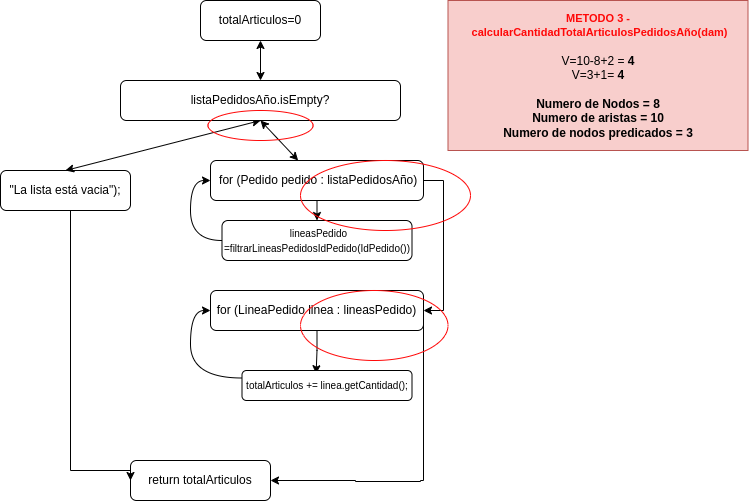

The diagram above was exported from draw.io. Its source (the exported page's mxGraphModel, read from the mxfile embedded in the PNG):
<mxGraphModel dx="1434" dy="742" grid="1" gridSize="10" guides="1" tooltips="1" connect="1" arrows="1" fold="1" page="1" pageScale="1" pageWidth="827" pageHeight="1169" math="0" shadow="0">
  <root>
    <mxCell id="WIyWlLk6GJQsqaUBKTNV-0" />
    <mxCell id="WIyWlLk6GJQsqaUBKTNV-1" parent="WIyWlLk6GJQsqaUBKTNV-0" />
    <mxCell id="WIyWlLk6GJQsqaUBKTNV-3" value="totalArticulos=0" style="rounded=1;whiteSpace=wrap;html=1;fontSize=12;glass=0;strokeWidth=1;shadow=0;" parent="WIyWlLk6GJQsqaUBKTNV-1" vertex="1">
      <mxGeometry x="240" y="20" width="120" height="40" as="geometry" />
    </mxCell>
    <mxCell id="iJC0CUwBfUfWsHOVlQYh-15" style="edgeStyle=orthogonalEdgeStyle;rounded=0;orthogonalLoop=1;jettySize=auto;html=1;exitX=0.5;exitY=1;exitDx=0;exitDy=0;entryX=0.5;entryY=0;entryDx=0;entryDy=0;" parent="WIyWlLk6GJQsqaUBKTNV-1" source="WIyWlLk6GJQsqaUBKTNV-7" target="iJC0CUwBfUfWsHOVlQYh-7" edge="1">
      <mxGeometry relative="1" as="geometry" />
    </mxCell>
    <mxCell id="iJC0CUwBfUfWsHOVlQYh-17" style="edgeStyle=orthogonalEdgeStyle;rounded=0;orthogonalLoop=1;jettySize=auto;html=1;exitX=1;exitY=0.5;exitDx=0;exitDy=0;entryX=1;entryY=0.5;entryDx=0;entryDy=0;" parent="WIyWlLk6GJQsqaUBKTNV-1" source="WIyWlLk6GJQsqaUBKTNV-7" target="iJC0CUwBfUfWsHOVlQYh-6" edge="1">
      <mxGeometry relative="1" as="geometry">
        <mxPoint x="490" y="340" as="targetPoint" />
      </mxGeometry>
    </mxCell>
    <mxCell id="WIyWlLk6GJQsqaUBKTNV-7" value="&amp;nbsp;for (Pedido pedido : listaPedidosAño)" style="rounded=1;whiteSpace=wrap;html=1;fontSize=12;glass=0;strokeWidth=1;shadow=0;" parent="WIyWlLk6GJQsqaUBKTNV-1" vertex="1">
      <mxGeometry x="250" y="180" width="213" height="40" as="geometry" />
    </mxCell>
    <mxCell id="WIyWlLk6GJQsqaUBKTNV-11" value="return totalArticulos" style="rounded=1;whiteSpace=wrap;html=1;fontSize=12;glass=0;strokeWidth=1;shadow=0;" parent="WIyWlLk6GJQsqaUBKTNV-1" vertex="1">
      <mxGeometry x="170" y="480" width="140" height="40" as="geometry" />
    </mxCell>
    <mxCell id="eqRlzyHH_y4B4-mlJ9Yk-2" value="&quot;La lista está vacia&quot;);" style="rounded=1;whiteSpace=wrap;html=1;fontSize=12;glass=0;strokeWidth=1;shadow=0;" parent="WIyWlLk6GJQsqaUBKTNV-1" vertex="1">
      <mxGeometry x="40" y="190" width="130" height="40" as="geometry" />
    </mxCell>
    <mxCell id="eqRlzyHH_y4B4-mlJ9Yk-40" value="&lt;div style=&quot;&quot;&gt;&lt;div&gt;&lt;b style=&quot;font-size: 11px;&quot;&gt;&lt;font style=&quot;font-size: 11px;&quot; color=&quot;#ff0808&quot;&gt;&lt;span style=&quot;background-color: initial;&quot;&gt;METODO 3 -&amp;nbsp;&lt;/span&gt;&lt;/font&gt;&lt;/b&gt;&lt;span style=&quot;background-color: initial; font-size: 11px;&quot;&gt;&lt;font color=&quot;#ff0808&quot;&gt;&lt;b&gt;calcularCantidadTotalArticulosPedidosAño(dam)&lt;/b&gt;&lt;/font&gt;&lt;/span&gt;&lt;/div&gt;&lt;div&gt;&lt;span style=&quot;background-color: initial;&quot;&gt;&lt;br&gt;&lt;/span&gt;&lt;/div&gt;&lt;/div&gt;&lt;div style=&quot;&quot;&gt;&lt;span style=&quot;background-color: initial;&quot;&gt;V=10-8+2 =&lt;b&gt;&amp;nbsp;4&lt;br&gt;&lt;/b&gt;&lt;/span&gt;&lt;/div&gt;&lt;div style=&quot;&quot;&gt;V=3+1= &lt;b&gt;4&lt;/b&gt;&lt;/div&gt;&lt;div style=&quot;&quot;&gt;&lt;b&gt;&lt;br&gt;&lt;/b&gt;&lt;/div&gt;&lt;div style=&quot;&quot;&gt;&lt;b&gt;Numero de Nodos = 8&lt;br&gt;&lt;/b&gt;&lt;/div&gt;&lt;div style=&quot;&quot;&gt;&lt;b&gt;Numero de aristas = 10&lt;br&gt;&lt;/b&gt;&lt;/div&gt;&lt;div style=&quot;&quot;&gt;&lt;b&gt;Numero de nodos predicados = 3&lt;br&gt;&lt;/b&gt;&lt;/div&gt;" style="rounded=0;whiteSpace=wrap;html=1;fillColor=#f8cecc;strokeColor=#b85450;align=center;" parent="WIyWlLk6GJQsqaUBKTNV-1" vertex="1">
      <mxGeometry x="487.5" y="20" width="300" height="150" as="geometry" />
    </mxCell>
    <mxCell id="aA92SyFIx4pB1BNoH4WB-1" style="edgeStyle=orthogonalEdgeStyle;rounded=0;orthogonalLoop=1;jettySize=auto;html=1;exitX=0.5;exitY=1;exitDx=0;exitDy=0;entryX=0;entryY=0.5;entryDx=0;entryDy=0;" parent="WIyWlLk6GJQsqaUBKTNV-1" source="eqRlzyHH_y4B4-mlJ9Yk-2" target="WIyWlLk6GJQsqaUBKTNV-11" edge="1">
      <mxGeometry relative="1" as="geometry">
        <mxPoint x="180" y="490" as="targetPoint" />
        <Array as="points">
          <mxPoint x="110" y="230" />
          <mxPoint x="110" y="490" />
        </Array>
      </mxGeometry>
    </mxCell>
    <mxCell id="aA92SyFIx4pB1BNoH4WB-2" value="" style="endArrow=classic;startArrow=classic;html=1;rounded=0;exitX=0.5;exitY=0;exitDx=0;exitDy=0;" parent="WIyWlLk6GJQsqaUBKTNV-1" source="eqRlzyHH_y4B4-mlJ9Yk-2" edge="1">
      <mxGeometry width="50" height="50" relative="1" as="geometry">
        <mxPoint x="250" y="190" as="sourcePoint" />
        <mxPoint x="300" y="140" as="targetPoint" />
      </mxGeometry>
    </mxCell>
    <mxCell id="aA92SyFIx4pB1BNoH4WB-3" value="" style="endArrow=classic;startArrow=classic;html=1;rounded=0;entryX=0.5;entryY=1;entryDx=0;entryDy=0;" parent="WIyWlLk6GJQsqaUBKTNV-1" target="WIyWlLk6GJQsqaUBKTNV-3" edge="1">
      <mxGeometry width="50" height="50" relative="1" as="geometry">
        <mxPoint x="300" y="100" as="sourcePoint" />
        <mxPoint x="380" y="240" as="targetPoint" />
      </mxGeometry>
    </mxCell>
    <mxCell id="iJC0CUwBfUfWsHOVlQYh-0" value="listaPedidosAño.isEmpty?" style="rounded=1;whiteSpace=wrap;html=1;fontSize=12;glass=0;strokeWidth=1;shadow=0;" parent="WIyWlLk6GJQsqaUBKTNV-1" vertex="1">
      <mxGeometry x="160" y="100" width="280" height="40" as="geometry" />
    </mxCell>
    <mxCell id="iJC0CUwBfUfWsHOVlQYh-1" value="" style="endArrow=classic;startArrow=classic;html=1;rounded=0;exitX=0.5;exitY=1;exitDx=0;exitDy=0;" parent="WIyWlLk6GJQsqaUBKTNV-1" source="iJC0CUwBfUfWsHOVlQYh-0" target="WIyWlLk6GJQsqaUBKTNV-7" edge="1">
      <mxGeometry width="50" height="50" relative="1" as="geometry">
        <mxPoint x="310" y="150" as="sourcePoint" />
        <mxPoint x="360" y="190" as="targetPoint" />
      </mxGeometry>
    </mxCell>
    <mxCell id="iJC0CUwBfUfWsHOVlQYh-2" value="" style="ellipse;whiteSpace=wrap;html=1;fillColor=none;strokeColor=#FF0808;" parent="WIyWlLk6GJQsqaUBKTNV-1" vertex="1">
      <mxGeometry x="247.5" y="130" width="105" height="30" as="geometry" />
    </mxCell>
    <mxCell id="iJC0CUwBfUfWsHOVlQYh-10" style="edgeStyle=orthogonalEdgeStyle;rounded=0;orthogonalLoop=1;jettySize=auto;html=1;exitX=0.5;exitY=1;exitDx=0;exitDy=0;entryX=0.436;entryY=0.107;entryDx=0;entryDy=0;entryPerimeter=0;" parent="WIyWlLk6GJQsqaUBKTNV-1" source="iJC0CUwBfUfWsHOVlQYh-6" target="iJC0CUwBfUfWsHOVlQYh-12" edge="1">
      <mxGeometry relative="1" as="geometry">
        <mxPoint x="357" y="380" as="targetPoint" />
      </mxGeometry>
    </mxCell>
    <mxCell id="iJC0CUwBfUfWsHOVlQYh-6" value="&amp;nbsp;for (LineaPedido linea : lineasPedido)&amp;nbsp;" style="rounded=1;whiteSpace=wrap;html=1;fontSize=12;glass=0;strokeWidth=1;shadow=0;" parent="WIyWlLk6GJQsqaUBKTNV-1" vertex="1">
      <mxGeometry x="250" y="310" width="213" height="40" as="geometry" />
    </mxCell>
    <mxCell id="iJC0CUwBfUfWsHOVlQYh-16" style="edgeStyle=orthogonalEdgeStyle;rounded=0;orthogonalLoop=1;jettySize=auto;html=1;exitX=0;exitY=0.5;exitDx=0;exitDy=0;entryX=0;entryY=0.5;entryDx=0;entryDy=0;curved=1;" parent="WIyWlLk6GJQsqaUBKTNV-1" source="iJC0CUwBfUfWsHOVlQYh-7" target="WIyWlLk6GJQsqaUBKTNV-7" edge="1">
      <mxGeometry relative="1" as="geometry">
        <mxPoint x="220" y="200" as="targetPoint" />
      </mxGeometry>
    </mxCell>
    <mxCell id="iJC0CUwBfUfWsHOVlQYh-7" value="&lt;font style=&quot;font-size: 10px;&quot;&gt;&amp;nbsp;lineasPedido =filtrarLineasPedidosIdPedido(IdPedido())&lt;/font&gt;" style="rounded=1;whiteSpace=wrap;html=1;fontSize=12;glass=0;strokeWidth=1;shadow=0;" parent="WIyWlLk6GJQsqaUBKTNV-1" vertex="1">
      <mxGeometry x="261.5" y="240" width="190" height="40" as="geometry" />
    </mxCell>
    <mxCell id="iJC0CUwBfUfWsHOVlQYh-13" style="edgeStyle=orthogonalEdgeStyle;rounded=0;orthogonalLoop=1;jettySize=auto;html=1;entryX=1;entryY=0.5;entryDx=0;entryDy=0;exitX=1;exitY=0.75;exitDx=0;exitDy=0;" parent="WIyWlLk6GJQsqaUBKTNV-1" source="iJC0CUwBfUfWsHOVlQYh-6" target="WIyWlLk6GJQsqaUBKTNV-11" edge="1">
      <mxGeometry relative="1" as="geometry">
        <mxPoint x="367" y="500" as="targetPoint" />
        <mxPoint x="480" y="350" as="sourcePoint" />
        <Array as="points">
          <mxPoint x="463" y="500" />
          <mxPoint x="460" y="500" />
          <mxPoint x="460" y="501" />
          <mxPoint x="395" y="501" />
          <mxPoint x="395" y="500" />
        </Array>
      </mxGeometry>
    </mxCell>
    <mxCell id="iJC0CUwBfUfWsHOVlQYh-12" value="&lt;font style=&quot;font-size: 10px;&quot;&gt;totalArticulos += linea.getCantidad();&lt;/font&gt;" style="rounded=1;whiteSpace=wrap;html=1;fontSize=12;glass=0;strokeWidth=1;shadow=0;" parent="WIyWlLk6GJQsqaUBKTNV-1" vertex="1">
      <mxGeometry x="281.5" y="390" width="170" height="30" as="geometry" />
    </mxCell>
    <mxCell id="iJC0CUwBfUfWsHOVlQYh-18" style="edgeStyle=orthogonalEdgeStyle;rounded=0;orthogonalLoop=1;jettySize=auto;html=1;exitX=0;exitY=0.25;exitDx=0;exitDy=0;entryX=0;entryY=0.5;entryDx=0;entryDy=0;curved=1;" parent="WIyWlLk6GJQsqaUBKTNV-1" source="iJC0CUwBfUfWsHOVlQYh-12" target="iJC0CUwBfUfWsHOVlQYh-6" edge="1">
      <mxGeometry relative="1" as="geometry">
        <mxPoint x="238" y="330" as="targetPoint" />
        <mxPoint x="250" y="400" as="sourcePoint" />
      </mxGeometry>
    </mxCell>
    <mxCell id="iJC0CUwBfUfWsHOVlQYh-19" value="" style="ellipse;whiteSpace=wrap;html=1;fillColor=none;strokeColor=#FF0808;" parent="WIyWlLk6GJQsqaUBKTNV-1" vertex="1">
      <mxGeometry x="340" y="180" width="170" height="70" as="geometry" />
    </mxCell>
    <mxCell id="iJC0CUwBfUfWsHOVlQYh-20" value="" style="ellipse;whiteSpace=wrap;html=1;fillColor=none;strokeColor=#FF0808;" parent="WIyWlLk6GJQsqaUBKTNV-1" vertex="1">
      <mxGeometry x="340" y="310" width="147.5" height="70" as="geometry" />
    </mxCell>
  </root>
</mxGraphModel>